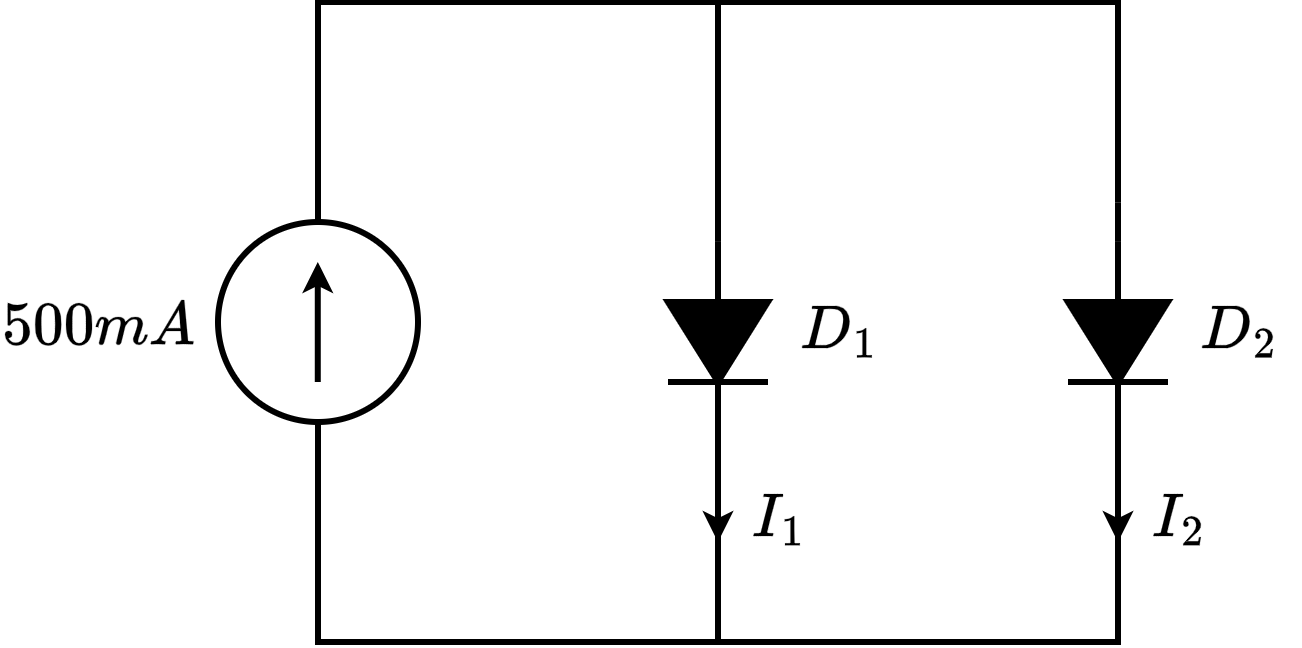

The diagram above was exported from draw.io. Its source (the exported page's mxGraphModel, read from the mxfile embedded in the PNG):
<mxGraphModel dx="760" dy="462" grid="1" gridSize="10" guides="1" tooltips="1" connect="1" arrows="1" fold="1" page="1" pageScale="1" pageWidth="827" pageHeight="1169" math="1" shadow="0">
  <root>
    <mxCell id="0" />
    <mxCell id="1" parent="0" />
    <mxCell id="8p7g75GNcuqqzlc4R6cL-22" parent="1" style="text;html=1;whiteSpace=wrap;strokeColor=none;fillColor=none;align=center;verticalAlign=middle;rounded=0;fontFamily=Tahoma;fontSize=25;fontColor=default;labelBackgroundColor=default;" value="&lt;font&gt;$$I_1$$&lt;/font&gt;" vertex="1">
      <mxGeometry height="74" width="61" x="720" y="260" as="geometry" />
    </mxCell>
    <mxCell id="ZP3yk21Ypu48hG5aVgeS-12" connectable="0" parent="1" style="group" value="" vertex="1">
      <mxGeometry height="100" width="100" x="470" y="150" as="geometry" />
    </mxCell>
    <mxCell id="8p7g75GNcuqqzlc4R6cL-24" edge="1" parent="ZP3yk21Ypu48hG5aVgeS-12" source="ZP3yk21Ypu48hG5aVgeS-3" style="edgeStyle=orthogonalEdgeStyle;shape=connector;rounded=0;orthogonalLoop=1;jettySize=auto;html=1;exitX=0.5;exitY=0;exitDx=0;exitDy=0;strokeColor=default;strokeWidth=3;align=center;verticalAlign=middle;fontFamily=Helvetica;fontSize=11;fontColor=default;labelBackgroundColor=default;endArrow=none;endFill=0;">
      <mxGeometry relative="1" as="geometry">
        <Array as="points">
          <mxPoint x="50" y="-110" />
          <mxPoint x="450" y="-110" />
        </Array>
        <mxPoint x="450" y="-10" as="targetPoint" />
      </mxGeometry>
    </mxCell>
    <mxCell id="ZP3yk21Ypu48hG5aVgeS-3" parent="ZP3yk21Ypu48hG5aVgeS-12" style="ellipse;whiteSpace=wrap;html=1;aspect=fixed;strokeWidth=3;" value="" vertex="1">
      <mxGeometry height="100" width="100" as="geometry" />
    </mxCell>
    <mxCell id="ZP3yk21Ypu48hG5aVgeS-6" edge="1" parent="ZP3yk21Ypu48hG5aVgeS-12" style="endArrow=classic;html=1;rounded=0;strokeWidth=3;" value="">
      <mxGeometry height="50" relative="1" width="50" as="geometry">
        <mxPoint x="49.889999999999986" y="80" as="sourcePoint" />
        <mxPoint x="49.889999999999986" y="20" as="targetPoint" />
      </mxGeometry>
    </mxCell>
    <mxCell id="ZP3yk21Ypu48hG5aVgeS-131" parent="1" style="text;html=1;whiteSpace=wrap;strokeColor=none;fillColor=none;align=center;verticalAlign=middle;rounded=0;fontFamily=Tahoma;fontSize=25;fontColor=default;labelBackgroundColor=default;" value="&lt;font&gt;$$500mA$$&lt;/font&gt;" vertex="1">
      <mxGeometry height="74" width="61" x="380" y="163.5" as="geometry" />
    </mxCell>
    <mxCell id="8p7g75GNcuqqzlc4R6cL-4" edge="1" parent="1" source="8p7g75GNcuqqzlc4R6cL-1" style="edgeStyle=orthogonalEdgeStyle;shape=connector;rounded=0;orthogonalLoop=1;jettySize=auto;html=1;exitX=1;exitY=0.5;exitDx=0;exitDy=0;exitPerimeter=0;entryX=0.5;entryY=1;entryDx=0;entryDy=0;strokeColor=default;strokeWidth=3;align=center;verticalAlign=middle;fontFamily=Helvetica;fontSize=11;fontColor=default;labelBackgroundColor=default;endArrow=none;endFill=0;" target="ZP3yk21Ypu48hG5aVgeS-3">
      <mxGeometry relative="1" as="geometry">
        <Array as="points">
          <mxPoint x="720" y="360" />
          <mxPoint x="520" y="360" />
        </Array>
      </mxGeometry>
    </mxCell>
    <mxCell id="8p7g75GNcuqqzlc4R6cL-1" parent="1" style="pointerEvents=1;fillColor=strokeColor;verticalLabelPosition=bottom;shadow=0;dashed=0;align=center;html=1;verticalAlign=top;shape=mxgraph.electrical.diodes.diode;strokeWidth=3;rotation=90;" value="" vertex="1">
      <mxGeometry height="50" width="100" x="670" y="184.95" as="geometry" />
    </mxCell>
    <mxCell id="8p7g75GNcuqqzlc4R6cL-5" edge="1" parent="1" source="8p7g75GNcuqqzlc4R6cL-2" style="edgeStyle=orthogonalEdgeStyle;shape=connector;rounded=0;orthogonalLoop=1;jettySize=auto;html=1;exitX=1;exitY=0.5;exitDx=0;exitDy=0;exitPerimeter=0;strokeColor=default;strokeWidth=3;align=center;verticalAlign=middle;fontFamily=Helvetica;fontSize=11;fontColor=default;labelBackgroundColor=default;endArrow=none;endFill=0;">
      <mxGeometry relative="1" as="geometry">
        <Array as="points">
          <mxPoint x="920" y="360" />
        </Array>
        <mxPoint x="720" y="359.9999999999999" as="targetPoint" />
      </mxGeometry>
    </mxCell>
    <mxCell id="8p7g75GNcuqqzlc4R6cL-2" parent="1" style="pointerEvents=1;fillColor=strokeColor;verticalLabelPosition=bottom;shadow=0;dashed=0;align=center;html=1;verticalAlign=top;shape=mxgraph.electrical.diodes.diode;strokeWidth=3;rotation=90;" value="" vertex="1">
      <mxGeometry height="50" width="100" x="870" y="184.95" as="geometry" />
    </mxCell>
    <mxCell id="8p7g75GNcuqqzlc4R6cL-6" edge="1" parent="1" source="8p7g75GNcuqqzlc4R6cL-1" style="edgeStyle=orthogonalEdgeStyle;shape=connector;rounded=0;orthogonalLoop=1;jettySize=auto;html=1;exitX=0;exitY=0.5;exitDx=0;exitDy=0;exitPerimeter=0;strokeColor=default;strokeWidth=3;align=center;verticalAlign=middle;fontFamily=Helvetica;fontSize=11;fontColor=default;labelBackgroundColor=default;endArrow=none;endFill=0;">
      <mxGeometry relative="1" as="geometry">
        <mxPoint x="720" y="40" as="targetPoint" />
      </mxGeometry>
    </mxCell>
    <mxCell id="8p7g75GNcuqqzlc4R6cL-7" edge="1" parent="1" source="8p7g75GNcuqqzlc4R6cL-2" style="edgeStyle=orthogonalEdgeStyle;shape=connector;rounded=0;orthogonalLoop=1;jettySize=auto;html=1;exitX=0;exitY=0.5;exitDx=0;exitDy=0;exitPerimeter=0;entryX=1;entryY=0.5;entryDx=0;entryDy=0;entryPerimeter=0;strokeColor=default;strokeWidth=3;align=center;verticalAlign=middle;fontFamily=Helvetica;fontSize=11;fontColor=default;labelBackgroundColor=default;endArrow=none;endFill=0;">
      <mxGeometry relative="1" as="geometry">
        <mxPoint x="920" y="140.10000000000005" as="targetPoint" />
      </mxGeometry>
    </mxCell>
    <mxCell id="8p7g75GNcuqqzlc4R6cL-9" parent="1" style="text;html=1;whiteSpace=wrap;strokeColor=none;fillColor=none;align=center;verticalAlign=middle;rounded=0;fontFamily=Tahoma;fontSize=25;fontColor=default;labelBackgroundColor=default;" value="&lt;font&gt;$$D_1$$&lt;/font&gt;" vertex="1">
      <mxGeometry height="74" width="61" x="750" y="165.9" as="geometry" />
    </mxCell>
    <mxCell id="8p7g75GNcuqqzlc4R6cL-10" parent="1" style="text;html=1;whiteSpace=wrap;strokeColor=none;fillColor=none;align=center;verticalAlign=middle;rounded=0;fontFamily=Tahoma;fontSize=25;fontColor=default;labelBackgroundColor=default;" value="&lt;font&gt;$$D_2$$&lt;/font&gt;" vertex="1">
      <mxGeometry height="74" width="61" x="950" y="165.9" as="geometry" />
    </mxCell>
    <mxCell id="8p7g75GNcuqqzlc4R6cL-20" edge="1" parent="1" style="endArrow=classic;html=1;rounded=0;strokeColor=default;strokeWidth=3;align=center;verticalAlign=middle;fontFamily=Helvetica;fontSize=11;fontColor=default;labelBackgroundColor=default;" value="">
      <mxGeometry height="50" relative="1" width="50" as="geometry">
        <mxPoint x="720" y="290" as="sourcePoint" />
        <mxPoint x="720" y="310" as="targetPoint" />
      </mxGeometry>
    </mxCell>
    <mxCell id="8p7g75GNcuqqzlc4R6cL-21" edge="1" parent="1" style="endArrow=classic;html=1;rounded=0;strokeColor=default;strokeWidth=3;align=center;verticalAlign=middle;fontFamily=Helvetica;fontSize=11;fontColor=default;labelBackgroundColor=default;" value="">
      <mxGeometry height="50" relative="1" width="50" as="geometry">
        <mxPoint x="920" y="290" as="sourcePoint" />
        <mxPoint x="920" y="310" as="targetPoint" />
      </mxGeometry>
    </mxCell>
    <mxCell id="8p7g75GNcuqqzlc4R6cL-23" parent="1" style="text;html=1;whiteSpace=wrap;strokeColor=none;fillColor=none;align=center;verticalAlign=middle;rounded=0;fontFamily=Tahoma;fontSize=25;fontColor=default;labelBackgroundColor=default;" value="&lt;font&gt;$$I_2$$&lt;/font&gt;" vertex="1">
      <mxGeometry height="74" width="61" x="920" y="260" as="geometry" />
    </mxCell>
  </root>
</mxGraphModel>